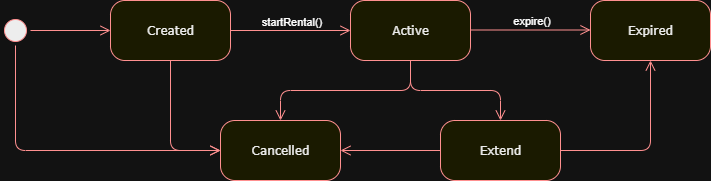

The diagram above was exported from draw.io. Its source (the exported page's mxGraphModel, read from the mxfile embedded in the PNG):
<mxGraphModel dx="1382" dy="758" grid="1" gridSize="10" guides="1" tooltips="1" connect="1" arrows="1" fold="1" page="1" pageScale="1" pageWidth="1100" pageHeight="850" background="none" math="0" shadow="0">
  <root>
    <mxCell id="0" />
    <mxCell id="1" parent="0" />
    <mxCell id="382b91b5511bd0f7-1" value="" style="ellipse;html=1;shape=startState;fillColor=#000000;strokeColor=#ff0000;rounded=1;shadow=0;comic=0;labelBackgroundColor=none;fontFamily=Verdana;fontSize=12;fontColor=#000000;align=center;direction=south;" parent="1" vertex="1">
      <mxGeometry x="130" y="135" width="30" height="30" as="geometry" />
    </mxCell>
    <mxCell id="382b91b5511bd0f7-5" value="Cancelled" style="rounded=1;whiteSpace=wrap;html=1;arcSize=24;fillColor=#ffffc0;strokeColor=#ff0000;shadow=0;comic=0;labelBackgroundColor=none;fontFamily=Verdana;fontSize=12;fontColor=#000000;align=center;" parent="1" vertex="1">
      <mxGeometry x="350" y="240" width="120" height="60" as="geometry" />
    </mxCell>
    <mxCell id="382b91b5511bd0f7-6" value="Created" style="rounded=1;whiteSpace=wrap;html=1;arcSize=24;fillColor=#ffffc0;strokeColor=#ff0000;shadow=0;comic=0;labelBackgroundColor=none;fontFamily=Verdana;fontSize=12;fontColor=#000000;align=center;" parent="1" vertex="1">
      <mxGeometry x="240" y="120" width="120" height="60" as="geometry" />
    </mxCell>
    <mxCell id="382b91b5511bd0f7-7" value="Active" style="rounded=1;whiteSpace=wrap;html=1;arcSize=24;fillColor=#ffffc0;strokeColor=#ff0000;shadow=0;comic=0;labelBackgroundColor=none;fontFamily=Verdana;fontSize=12;fontColor=#000000;align=center;" parent="1" vertex="1">
      <mxGeometry x="480" y="120" width="120" height="60" as="geometry" />
    </mxCell>
    <mxCell id="382b91b5511bd0f7-9" value="Expired" style="rounded=1;whiteSpace=wrap;html=1;arcSize=24;fillColor=#ffffc0;strokeColor=#ff0000;shadow=0;comic=0;labelBackgroundColor=none;fontFamily=Verdana;fontSize=12;fontColor=#000000;align=center;" parent="1" vertex="1">
      <mxGeometry x="720" y="120" width="120" height="60" as="geometry" />
    </mxCell>
    <mxCell id="382b91b5511bd0f7-10" value="Extend" style="rounded=1;whiteSpace=wrap;html=1;arcSize=24;fillColor=#ffffc0;strokeColor=#ff0000;shadow=0;comic=0;labelBackgroundColor=none;fontFamily=Verdana;fontSize=12;fontColor=#000000;align=center;" parent="1" vertex="1">
      <mxGeometry x="570" y="240" width="120" height="60" as="geometry" />
    </mxCell>
    <mxCell id="2a3bc250acf0617d-9" style="edgeStyle=orthogonalEdgeStyle;html=1;labelBackgroundColor=none;endArrow=open;endSize=8;strokeColor=#ff0000;fontFamily=Verdana;fontSize=12;align=left;" parent="1" source="382b91b5511bd0f7-1" target="382b91b5511bd0f7-6" edge="1">
      <mxGeometry relative="1" as="geometry" />
    </mxCell>
    <mxCell id="2a3bc250acf0617d-10" style="html=1;labelBackgroundColor=none;endArrow=open;endSize=8;strokeColor=#ff0000;fontFamily=Verdana;fontSize=12;align=left;entryX=0;entryY=0.5;" parent="1" source="382b91b5511bd0f7-6" target="382b91b5511bd0f7-7" edge="1">
      <mxGeometry relative="1" as="geometry" />
    </mxCell>
    <mxCell id="4c4fU8GL0rl9VU9-RaxO-1" value="startRental()" style="edgeLabel;html=1;align=center;verticalAlign=middle;resizable=0;points=[];" vertex="1" connectable="0" parent="2a3bc250acf0617d-10">
      <mxGeometry x="-0.1833" y="1" relative="1" as="geometry">
        <mxPoint x="11" y="-9" as="offset" />
      </mxGeometry>
    </mxCell>
    <mxCell id="4c4fU8GL0rl9VU9-RaxO-2" style="html=1;labelBackgroundColor=none;endArrow=open;endSize=8;strokeColor=#ff0000;fontFamily=Verdana;fontSize=12;align=left;entryX=0;entryY=0.5;" edge="1" parent="1">
      <mxGeometry relative="1" as="geometry">
        <mxPoint x="600" y="149.5" as="sourcePoint" />
        <mxPoint x="720" y="149.5" as="targetPoint" />
      </mxGeometry>
    </mxCell>
    <mxCell id="4c4fU8GL0rl9VU9-RaxO-3" value="expire()" style="edgeLabel;html=1;align=center;verticalAlign=middle;resizable=0;points=[];" vertex="1" connectable="0" parent="4c4fU8GL0rl9VU9-RaxO-2">
      <mxGeometry x="-0.1833" y="1" relative="1" as="geometry">
        <mxPoint x="11" y="-9" as="offset" />
      </mxGeometry>
    </mxCell>
    <mxCell id="4c4fU8GL0rl9VU9-RaxO-6" style="edgeStyle=orthogonalEdgeStyle;html=1;labelBackgroundColor=none;endArrow=open;endSize=8;strokeColor=#ff0000;fontFamily=Verdana;fontSize=12;align=left;" edge="1" parent="1" source="382b91b5511bd0f7-1" target="382b91b5511bd0f7-5">
      <mxGeometry relative="1" as="geometry">
        <mxPoint x="150" y="269.5" as="sourcePoint" />
        <mxPoint x="460" y="360" as="targetPoint" />
        <Array as="points">
          <mxPoint x="145" y="270" />
        </Array>
      </mxGeometry>
    </mxCell>
    <mxCell id="4c4fU8GL0rl9VU9-RaxO-7" style="edgeStyle=orthogonalEdgeStyle;html=1;labelBackgroundColor=none;endArrow=open;endSize=8;strokeColor=#ff0000;fontFamily=Verdana;fontSize=12;align=left;" edge="1" parent="1" source="382b91b5511bd0f7-6" target="382b91b5511bd0f7-5">
      <mxGeometry relative="1" as="geometry">
        <mxPoint x="390" y="210" as="sourcePoint" />
        <mxPoint x="470" y="210" as="targetPoint" />
        <Array as="points">
          <mxPoint x="300" y="270" />
          <mxPoint x="400" y="270" />
        </Array>
      </mxGeometry>
    </mxCell>
    <mxCell id="4c4fU8GL0rl9VU9-RaxO-8" style="edgeStyle=orthogonalEdgeStyle;html=1;labelBackgroundColor=none;endArrow=open;endSize=8;strokeColor=#ff0000;fontFamily=Verdana;fontSize=12;align=left;" edge="1" parent="1" source="382b91b5511bd0f7-7" target="382b91b5511bd0f7-5">
      <mxGeometry relative="1" as="geometry">
        <mxPoint x="670" y="90" as="sourcePoint" />
        <mxPoint x="750" y="90" as="targetPoint" />
        <Array as="points">
          <mxPoint x="540" y="210" />
          <mxPoint x="410" y="210" />
        </Array>
      </mxGeometry>
    </mxCell>
    <mxCell id="4c4fU8GL0rl9VU9-RaxO-9" style="edgeStyle=orthogonalEdgeStyle;html=1;labelBackgroundColor=none;endArrow=open;endSize=8;strokeColor=#ff0000;fontFamily=Verdana;fontSize=12;align=left;" edge="1" parent="1" source="382b91b5511bd0f7-10" target="382b91b5511bd0f7-5">
      <mxGeometry relative="1" as="geometry">
        <mxPoint x="830" y="370" as="sourcePoint" />
        <mxPoint x="910" y="370" as="targetPoint" />
      </mxGeometry>
    </mxCell>
    <mxCell id="4c4fU8GL0rl9VU9-RaxO-10" style="edgeStyle=orthogonalEdgeStyle;html=1;labelBackgroundColor=none;endArrow=open;endSize=8;strokeColor=#ff0000;fontFamily=Verdana;fontSize=12;align=left;" edge="1" parent="1" source="382b91b5511bd0f7-7" target="382b91b5511bd0f7-10">
      <mxGeometry relative="1" as="geometry">
        <mxPoint x="720" y="260" as="sourcePoint" />
        <mxPoint x="800" y="260" as="targetPoint" />
      </mxGeometry>
    </mxCell>
    <mxCell id="4c4fU8GL0rl9VU9-RaxO-11" style="edgeStyle=orthogonalEdgeStyle;html=1;labelBackgroundColor=none;endArrow=open;endSize=8;strokeColor=#ff0000;fontFamily=Verdana;fontSize=12;align=left;" edge="1" parent="1" source="382b91b5511bd0f7-10" target="382b91b5511bd0f7-9">
      <mxGeometry relative="1" as="geometry">
        <mxPoint x="890" y="350" as="sourcePoint" />
        <mxPoint x="970" y="350" as="targetPoint" />
      </mxGeometry>
    </mxCell>
  </root>
</mxGraphModel>